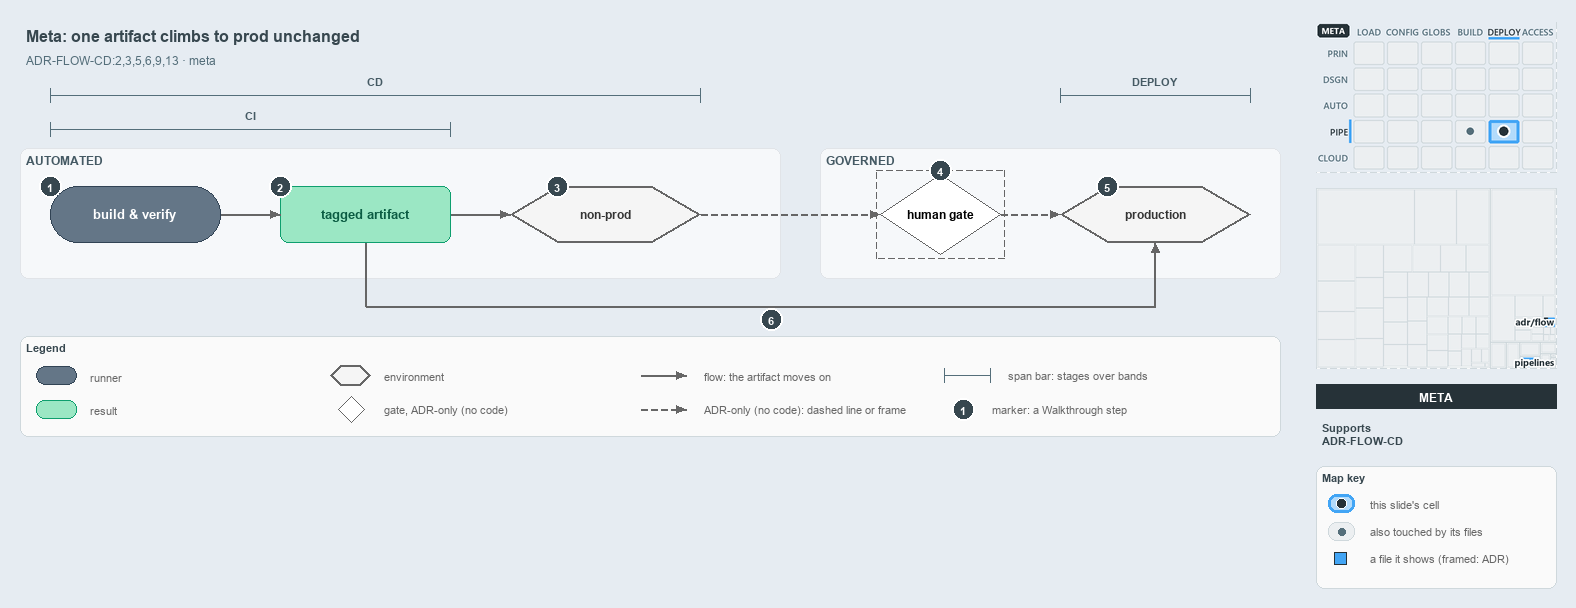

The diagram above was exported from draw.io. Its source (the exported page's mxGraphModel, read from the mxfile embedded in the PNG):
<mxGraphModel dx="1024" dy="768" grid="0" gridSize="10" guides="1" tooltips="1" connect="1" arrows="1" fold="1" page="1" pageScale="1" pageWidth="1572" pageHeight="600" background="#E6ECF2" math="0" shadow="0">
  <root>
    <mxCell id="0" />
    <mxCell id="1" parent="0" />
    <mxCell id="title" value="Meta: one artifact climbs to prod unchanged" style="text;html=1;align=left;verticalAlign=middle;fontSize=16;fontStyle=1;fontColor=#37474F;" vertex="1" parent="1">
      <mxGeometry x="20" y="14" width="1260" height="30" as="geometry" />
    </mxCell>
    <mxCell id="subtitle" value="ADR-FLOW-CD:2,3,5,6,9,13 &amp;#183; meta" style="text;html=1;align=left;verticalAlign=middle;fontSize=12;fontColor=#546E7A;" vertex="1" parent="1">
      <mxGeometry x="20" y="44" width="1240" height="20" as="geometry" />
    </mxCell>
    <mxCell id="span-cd-label" value="CD" style="text;html=1;align=center;verticalAlign=middle;fontSize=11;fontStyle=1;fontColor=#455A64;labelBackgroundColor=#F6F8FA;" vertex="1" parent="1">
      <mxGeometry x="335" y="66" width="80" height="16" as="geometry" />
    </mxCell>
    <mxCell id="span-cd" value="" style="shape=crossbar;whiteSpace=wrap;html=1;rounded=1;fillColor=none;strokeColor=#546E7A;strokeWidth=1.5;" vertex="1" parent="1">
      <mxGeometry x="50" y="82" width="650" height="14" as="geometry" />
    </mxCell>
    <mxCell id="span-deploy-label" value="DEPLOY" style="text;html=1;align=center;verticalAlign=middle;fontSize=11;fontStyle=1;fontColor=#455A64;labelBackgroundColor=#F6F8FA;" vertex="1" parent="1">
      <mxGeometry x="1115" y="66" width="80" height="16" as="geometry" />
    </mxCell>
    <mxCell id="span-deploy" value="" style="shape=crossbar;whiteSpace=wrap;html=1;rounded=1;fillColor=none;strokeColor=#546E7A;strokeWidth=1.5;" vertex="1" parent="1">
      <mxGeometry x="1060" y="82" width="190" height="14" as="geometry" />
    </mxCell>
    <mxCell id="span-ci-label" value="CI" style="text;html=1;align=center;verticalAlign=middle;fontSize=11;fontStyle=1;fontColor=#455A64;labelBackgroundColor=#F6F8FA;" vertex="1" parent="1">
      <mxGeometry x="210" y="100" width="80" height="16" as="geometry" />
    </mxCell>
    <mxCell id="span-ci" value="" style="shape=crossbar;whiteSpace=wrap;html=1;rounded=1;fillColor=none;strokeColor=#546E7A;strokeWidth=1.5;" vertex="1" parent="1">
      <mxGeometry x="50" y="116" width="400" height="14" as="geometry" />
    </mxCell>
    <mxCell id="band-automated" value="AUTOMATED" style="rounded=1;html=1;arcSize=3;fillColor=#F6F8FA;strokeColor=#E1E4E8;verticalAlign=top;align=left;spacingLeft=8;fontStyle=1;fontSize=12;fontColor=#455A64;" vertex="1" parent="1">
      <mxGeometry x="20" y="142" width="760" height="130" as="geometry" />
    </mxCell>
    <mxCell id="band-governed" value="GOVERNED" style="rounded=1;html=1;arcSize=3;fillColor=#F6F8FA;strokeColor=#E1E4E8;verticalAlign=top;align=left;spacingLeft=8;fontStyle=1;fontSize=12;fontColor=#455A64;" vertex="1" parent="1">
      <mxGeometry x="820" y="142" width="460" height="130" as="geometry" />
    </mxCell>
    <mxCell id="build-verify" value="&lt;b&gt;build &amp;amp; verify&lt;/b&gt;" style="rounded=1;arcSize=50;whiteSpace=wrap;html=1;fillColor=#647687;strokeColor=#314354;fontSize=13;fontColor=#FFFFFF;" vertex="1" parent="1">
      <mxGeometry x="50" y="180" width="170" height="56" as="geometry" />
    </mxCell>
    <mxCell id="tagged-artifact" value="&lt;b&gt;tagged artifact&lt;/b&gt;" style="rounded=1;whiteSpace=wrap;html=1;arcSize=20;fillColor=#9BE7C4;strokeColor=#0E9F6E;fontColor=#0B5C43;fontSize=13;" vertex="1" parent="1">
      <mxGeometry x="280" y="180" width="170" height="56" as="geometry" />
    </mxCell>
    <mxCell id="non-prod" value="&lt;b&gt;non-prod&lt;/b&gt;" style="shape=hexagon;perimeter=hexagonPerimeter2;whiteSpace=wrap;html=1;fillColor=#f5f5f5;strokeColor=#666666;strokeWidth=2;fontColor=#333333;fontSize=12;" vertex="1" parent="1">
      <mxGeometry x="510" y="180" width="190" height="56" as="geometry" />
    </mxCell>
    <mxCell id="human-gate" value="&lt;b&gt;human gate&lt;/b&gt;" style="rhombus;whiteSpace=wrap;html=1;fillColor=#FFFFFF;strokeColor=#666666;strokeWidth=1;dashed=1;fontSize=12;" vertex="1" parent="1">
      <mxGeometry x="880" y="168" width="120" height="80" as="geometry" />
    </mxCell>
    <mxCell id="human-gate-frame" value="" style="rounded=0;html=1;fillColor=none;strokeColor=#666666;dashed=1;" vertex="1" parent="1">
      <mxGeometry x="876" y="164" width="128" height="88" as="geometry" />
    </mxCell>
    <mxCell id="production" value="&lt;b&gt;production&lt;/b&gt;" style="shape=hexagon;perimeter=hexagonPerimeter2;whiteSpace=wrap;html=1;fillColor=#f5f5f5;strokeColor=#666666;strokeWidth=2;fontColor=#333333;fontSize=12;" vertex="1" parent="1">
      <mxGeometry x="1060" y="180" width="190" height="56" as="geometry" />
    </mxCell>
    <mxCell id="p-edge-build-artifact-a" value="" style="text;html=1;strokeColor=none;fillColor=none;" vertex="1" parent="1">
      <mxGeometry x="220" y="208" width="1" height="1" as="geometry" />
    </mxCell>
    <mxCell id="p-edge-build-artifact-b" value="" style="text;html=1;strokeColor=none;fillColor=none;" vertex="1" parent="1">
      <mxGeometry x="280" y="208" width="1" height="1" as="geometry" />
    </mxCell>
    <mxCell id="edge-build-artifact" value="" style="edgeStyle=orthogonalEdgeStyle;rounded=1;html=1;fontSize=10;endArrow=block;strokeColor=#666666;" edge="1" parent="1" source="p-edge-build-artifact-a" target="p-edge-build-artifact-b">
      <mxGeometry relative="1" as="geometry" />
    </mxCell>
    <mxCell id="p-edge-artifact-nonprod-a" value="" style="text;html=1;strokeColor=none;fillColor=none;" vertex="1" parent="1">
      <mxGeometry x="450" y="208" width="1" height="1" as="geometry" />
    </mxCell>
    <mxCell id="p-edge-artifact-nonprod-b" value="" style="text;html=1;strokeColor=none;fillColor=none;" vertex="1" parent="1">
      <mxGeometry x="510" y="208" width="1" height="1" as="geometry" />
    </mxCell>
    <mxCell id="edge-artifact-nonprod" value="" style="edgeStyle=orthogonalEdgeStyle;rounded=1;html=1;fontSize=10;endArrow=block;strokeColor=#666666;" edge="1" parent="1" source="p-edge-artifact-nonprod-a" target="p-edge-artifact-nonprod-b">
      <mxGeometry relative="1" as="geometry" />
    </mxCell>
    <mxCell id="p-edge-nonprod-gate-a" value="" style="text;html=1;strokeColor=none;fillColor=none;" vertex="1" parent="1">
      <mxGeometry x="700" y="208" width="1" height="1" as="geometry" />
    </mxCell>
    <mxCell id="p-edge-nonprod-gate-b" value="" style="text;html=1;strokeColor=none;fillColor=none;" vertex="1" parent="1">
      <mxGeometry x="880" y="208" width="1" height="1" as="geometry" />
    </mxCell>
    <mxCell id="edge-nonprod-gate" value="" style="edgeStyle=orthogonalEdgeStyle;rounded=1;html=1;fontSize=10;endArrow=block;strokeColor=#666666;dashed=1;" edge="1" parent="1" source="p-edge-nonprod-gate-a" target="p-edge-nonprod-gate-b">
      <mxGeometry relative="1" as="geometry" />
    </mxCell>
    <mxCell id="p-edge-gate-production-a" value="" style="text;html=1;strokeColor=none;fillColor=none;" vertex="1" parent="1">
      <mxGeometry x="1000" y="208" width="1" height="1" as="geometry" />
    </mxCell>
    <mxCell id="p-edge-gate-production-b" value="" style="text;html=1;strokeColor=none;fillColor=none;" vertex="1" parent="1">
      <mxGeometry x="1060" y="208" width="1" height="1" as="geometry" />
    </mxCell>
    <mxCell id="edge-gate-production" value="" style="edgeStyle=orthogonalEdgeStyle;rounded=1;html=1;fontSize=10;endArrow=block;strokeColor=#666666;dashed=1;" edge="1" parent="1" source="p-edge-gate-production-a" target="p-edge-gate-production-b">
      <mxGeometry relative="1" as="geometry" />
    </mxCell>
    <mxCell id="p-edge-artifact-production-1-a" value="" style="text;html=1;strokeColor=none;fillColor=none;" vertex="1" parent="1">
      <mxGeometry x="365" y="236" width="1" height="1" as="geometry" />
    </mxCell>
    <mxCell id="p-edge-artifact-production-1-b" value="" style="text;html=1;strokeColor=none;fillColor=none;" vertex="1" parent="1">
      <mxGeometry x="365" y="300" width="1" height="1" as="geometry" />
    </mxCell>
    <mxCell id="edge-artifact-production-1" value="" style="edgeStyle=orthogonalEdgeStyle;rounded=1;html=1;fontSize=10;endArrow=none;strokeColor=#666666;" edge="1" parent="1" source="p-edge-artifact-production-1-a" target="p-edge-artifact-production-1-b">
      <mxGeometry relative="1" as="geometry" />
    </mxCell>
    <mxCell id="p-edge-artifact-production-2-a" value="" style="text;html=1;strokeColor=none;fillColor=none;" vertex="1" parent="1">
      <mxGeometry x="365" y="300" width="1" height="1" as="geometry" />
    </mxCell>
    <mxCell id="p-edge-artifact-production-2-b" value="" style="text;html=1;strokeColor=none;fillColor=none;" vertex="1" parent="1">
      <mxGeometry x="1155" y="300" width="1" height="1" as="geometry" />
    </mxCell>
    <mxCell id="edge-artifact-production-2" value="" style="edgeStyle=orthogonalEdgeStyle;rounded=1;html=1;fontSize=10;endArrow=none;strokeColor=#666666;" edge="1" parent="1" source="p-edge-artifact-production-2-a" target="p-edge-artifact-production-2-b">
      <mxGeometry relative="1" as="geometry" />
    </mxCell>
    <mxCell id="p-edge-artifact-production-a" value="" style="text;html=1;strokeColor=none;fillColor=none;" vertex="1" parent="1">
      <mxGeometry x="1155" y="300" width="1" height="1" as="geometry" />
    </mxCell>
    <mxCell id="p-edge-artifact-production-b" value="" style="text;html=1;strokeColor=none;fillColor=none;" vertex="1" parent="1">
      <mxGeometry x="1155" y="236" width="1" height="1" as="geometry" />
    </mxCell>
    <mxCell id="edge-artifact-production" value="" style="edgeStyle=orthogonalEdgeStyle;rounded=1;html=1;fontSize=10;endArrow=block;strokeColor=#666666;" edge="1" parent="1" source="p-edge-artifact-production-a" target="p-edge-artifact-production-b">
      <mxGeometry relative="1" as="geometry" />
    </mxCell>
    <mxCell id="mark-1" value="1" style="ellipse;html=1;fillColor=#37474F;strokeColor=#FFFFFF;strokeWidth=2;fontColor=#FFFFFF;fontStyle=1;fontSize=11;" vertex="1" parent="1">
      <mxGeometry x="39" y="169" width="22" height="22" as="geometry" />
    </mxCell>
    <mxCell id="mark-2" value="2" style="ellipse;html=1;fillColor=#37474F;strokeColor=#FFFFFF;strokeWidth=2;fontColor=#FFFFFF;fontStyle=1;fontSize=11;" vertex="1" parent="1">
      <mxGeometry x="269" y="169" width="22" height="22" as="geometry" />
    </mxCell>
    <mxCell id="mark-3" value="3" style="ellipse;html=1;fillColor=#37474F;strokeColor=#FFFFFF;strokeWidth=2;fontColor=#FFFFFF;fontStyle=1;fontSize=11;" vertex="1" parent="1">
      <mxGeometry x="546" y="169" width="22" height="22" as="geometry" />
    </mxCell>
    <mxCell id="mark-4" value="4" style="ellipse;html=1;fillColor=#37474F;strokeColor=#FFFFFF;strokeWidth=2;fontColor=#FFFFFF;fontStyle=1;fontSize=11;" vertex="1" parent="1">
      <mxGeometry x="929" y="153" width="22" height="22" as="geometry" />
    </mxCell>
    <mxCell id="mark-5" value="5" style="ellipse;html=1;fillColor=#37474F;strokeColor=#FFFFFF;strokeWidth=2;fontColor=#FFFFFF;fontStyle=1;fontSize=11;" vertex="1" parent="1">
      <mxGeometry x="1096" y="169" width="22" height="22" as="geometry" />
    </mxCell>
    <mxCell id="mark-6" value="6" style="ellipse;html=1;fillColor=#37474F;strokeColor=#FFFFFF;strokeWidth=2;fontColor=#FFFFFF;fontStyle=1;fontSize=11;" vertex="1" parent="1">
      <mxGeometry x="760" y="302" width="22" height="22" as="geometry" />
    </mxCell>
    <mxCell id="legend" value="&lt;b&gt;Legend&lt;/b&gt;" style="rounded=1;whiteSpace=wrap;html=1;arcSize=6;fillColor=#FAFAFA;strokeColor=#CFD8DC;align=left;verticalAlign=top;spacing=8;fontSize=11;fontColor=#37474F;" vertex="1" parent="1">
      <mxGeometry x="20" y="330" width="1260" height="100" as="geometry" />
    </mxCell>
    <mxCell id="legend-0" value="" style="rounded=1;arcSize=50;whiteSpace=wrap;html=1;fillColor=#647687;strokeColor=#314354;fontColor=#FFFFFF;" vertex="1" parent="1">
      <mxGeometry x="36" y="360" width="40" height="18" as="geometry" />
    </mxCell>
    <mxCell id="legend-0-text" value="runner" style="text;html=1;align=left;verticalAlign=middle;fontSize=11;fontColor=#666666;" vertex="1" parent="1">
      <mxGeometry x="84" y="359" width="270" height="20" as="geometry" />
    </mxCell>
    <mxCell id="legend-1" value="" style="rounded=1;whiteSpace=wrap;html=1;arcSize=20;fillColor=#9BE7C4;strokeColor=#0E9F6E;" vertex="1" parent="1">
      <mxGeometry x="36" y="394" width="40" height="18" as="geometry" />
    </mxCell>
    <mxCell id="legend-1-text" value="result" style="text;html=1;align=left;verticalAlign=middle;fontSize=11;fontColor=#666666;" vertex="1" parent="1">
      <mxGeometry x="84" y="393" width="270" height="20" as="geometry" />
    </mxCell>
    <mxCell id="legend-2" value="" style="shape=hexagon;perimeter=hexagonPerimeter2;whiteSpace=wrap;html=1;fillColor=#f5f5f5;strokeColor=#666666;strokeWidth=2;" vertex="1" parent="1">
      <mxGeometry x="330" y="359" width="40" height="20" as="geometry" />
    </mxCell>
    <mxCell id="legend-2-text" value="environment" style="text;html=1;align=left;verticalAlign=middle;fontSize=11;fontColor=#666666;" vertex="1" parent="1">
      <mxGeometry x="378" y="359" width="270" height="20" as="geometry" />
    </mxCell>
    <mxCell id="legend-3" value="" style="rhombus;whiteSpace=wrap;html=1;fillColor=#FFFFFF;strokeColor=#666666;strokeWidth=1;dashed=1;" vertex="1" parent="1">
      <mxGeometry x="338" y="390" width="26" height="26" as="geometry" />
    </mxCell>
    <mxCell id="legend-3-text" value="gate, ADR-only (no code)" style="text;html=1;align=left;verticalAlign=middle;fontSize=11;fontColor=#666666;" vertex="1" parent="1">
      <mxGeometry x="378" y="393" width="270" height="20" as="geometry" />
    </mxCell>
    <mxCell id="p-legend-4-a" value="" style="text;html=1;strokeColor=none;fillColor=none;" vertex="1" parent="1">
      <mxGeometry x="640" y="369" width="1" height="1" as="geometry" />
    </mxCell>
    <mxCell id="p-legend-4-b" value="" style="text;html=1;strokeColor=none;fillColor=none;" vertex="1" parent="1">
      <mxGeometry x="686" y="369" width="1" height="1" as="geometry" />
    </mxCell>
    <mxCell id="legend-4" value="" style="edgeStyle=orthogonalEdgeStyle;rounded=1;html=1;fontSize=10;endArrow=block;strokeColor=#666666;" edge="1" parent="1" source="p-legend-4-a" target="p-legend-4-b">
      <mxGeometry relative="1" as="geometry" />
    </mxCell>
    <mxCell id="legend-4-text" value="flow: the artifact moves on" style="text;html=1;align=left;verticalAlign=middle;fontSize=11;fontColor=#666666;" vertex="1" parent="1">
      <mxGeometry x="698" y="359" width="270" height="20" as="geometry" />
    </mxCell>
    <mxCell id="p-legend-5-a" value="" style="text;html=1;strokeColor=none;fillColor=none;" vertex="1" parent="1">
      <mxGeometry x="640" y="403" width="1" height="1" as="geometry" />
    </mxCell>
    <mxCell id="p-legend-5-b" value="" style="text;html=1;strokeColor=none;fillColor=none;" vertex="1" parent="1">
      <mxGeometry x="686" y="403" width="1" height="1" as="geometry" />
    </mxCell>
    <mxCell id="legend-5" value="" style="edgeStyle=orthogonalEdgeStyle;rounded=1;html=1;fontSize=10;endArrow=block;strokeColor=#666666;dashed=1;" edge="1" parent="1" source="p-legend-5-a" target="p-legend-5-b">
      <mxGeometry relative="1" as="geometry" />
    </mxCell>
    <mxCell id="legend-5-text" value="ADR-only (no code): dashed line or frame" style="text;html=1;align=left;verticalAlign=middle;fontSize=11;fontColor=#666666;" vertex="1" parent="1">
      <mxGeometry x="698" y="393" width="270" height="20" as="geometry" />
    </mxCell>
    <mxCell id="legend-6" value="" style="shape=crossbar;whiteSpace=wrap;html=1;rounded=1;fillColor=none;strokeColor=#546E7A;strokeWidth=1.5;" vertex="1" parent="1">
      <mxGeometry x="944" y="362" width="46" height="14" as="geometry" />
    </mxCell>
    <mxCell id="legend-6-text" value="span bar: stages over bands" style="text;html=1;align=left;verticalAlign=middle;fontSize=11;fontColor=#666666;" vertex="1" parent="1">
      <mxGeometry x="1002" y="359" width="320" height="20" as="geometry" />
    </mxCell>
    <mxCell id="legend-7" value="1" style="ellipse;html=1;fillColor=#37474F;strokeColor=#FFFFFF;strokeWidth=2;fontColor=#FFFFFF;fontStyle=1;fontSize=11;" vertex="1" parent="1">
      <mxGeometry x="952" y="392" width="22" height="22" as="geometry" />
    </mxCell>
    <mxCell id="legend-7-text" value="marker: a Walkthrough step" style="text;html=1;align=left;verticalAlign=middle;fontSize=11;fontColor=#666666;" vertex="1" parent="1">
      <mxGeometry x="986" y="393" width="320" height="20" as="geometry" />
    </mxCell>
    <mxCell id="minimap-stack" value="" style="shape=image;html=1;imageAspect=0;aspect=fixed;verticalLabelPosition=bottom;strokeColor=#CFD8DC;dashed=1;fillColor=#FAFAFA;image=data:image/png,(base64 omitted: 15468 chars);" vertex="1" parent="1">
      <mxGeometry x="1316" y="16" width="240" height="150" as="geometry" />
    </mxCell>
    <mxCell id="minimap-tree" value="" style="shape=image;html=1;imageAspect=0;aspect=fixed;verticalLabelPosition=bottom;strokeColor=#CFD8DC;dashed=1;fillColor=#FAFAFA;image=data:image/png,(base64 omitted: 8188 chars);" vertex="1" parent="1">
      <mxGeometry x="1316" y="182" width="240" height="180" as="geometry" />
    </mxCell>
    <mxCell id="lens-badge" value="META" style="rounded=0;whiteSpace=wrap;html=1;align=center;verticalAlign=middle;fontSize=12;fontStyle=1;fontColor=#FFFFFF;fillColor=#263238;strokeColor=none;" vertex="1" parent="1">
      <mxGeometry x="1316" y="378" width="240" height="24" as="geometry" />
    </mxCell>
    <mxCell id="supports" value="&lt;b&gt;Supports&lt;/b&gt;&lt;br&gt;ADR-FLOW-CD" style="text;html=1;whiteSpace=wrap;align=left;verticalAlign=top;fontSize=11;fontColor=#37474F;" vertex="1" parent="1">
      <mxGeometry x="1316" y="410" width="240" height="38" as="geometry" />
    </mxCell>
    <mxCell id="mapkey" value="&lt;b&gt;Map key&lt;/b&gt;" style="rounded=1;whiteSpace=wrap;html=1;arcSize=6;fillColor=#FAFAFA;strokeColor=#CFD8DC;align=left;verticalAlign=top;spacing=8;fontSize=11;fontColor=#37474F;" vertex="1" parent="1">
      <mxGeometry x="1316" y="460" width="240" height="122" as="geometry" />
    </mxCell>
    <mxCell id="mapkey-here" value="" style="rounded=1;arcSize=20;html=1;fillColor=#B3DBFB;strokeColor=#42A5F5;strokeWidth=3;" vertex="1" parent="1">
      <mxGeometry x="1328" y="488" width="26" height="18" as="geometry" />
    </mxCell>
    <mxCell id="mapkey-here-dot" value="" style="ellipse;html=1;fillColor=#263238;strokeColor=#FFFFFF;strokeWidth=1.5;" vertex="1" parent="1">
      <mxGeometry x="1336" y="492" width="10" height="10" as="geometry" />
    </mxCell>
    <mxCell id="mapkey-here-text" value="this slide's cell" style="text;html=1;align=left;verticalAlign=middle;fontSize=11;fontColor=#666666;" vertex="1" parent="1">
      <mxGeometry x="1364" y="487" width="180" height="20" as="geometry" />
    </mxCell>
    <mxCell id="mapkey-touched" value="" style="rounded=1;arcSize=20;html=1;fillColor=#ECEFF1;strokeColor=#CFD8DC;" vertex="1" parent="1">
      <mxGeometry x="1328" y="516" width="26" height="18" as="geometry" />
    </mxCell>
    <mxCell id="mapkey-touched-dot" value="" style="ellipse;html=1;fillColor=#546E7A;strokeColor=none;" vertex="1" parent="1">
      <mxGeometry x="1338" y="522" width="7" height="7" as="geometry" />
    </mxCell>
    <mxCell id="mapkey-touched-text" value="also touched by its files" style="text;html=1;align=left;verticalAlign=middle;fontSize=11;fontColor=#666666;" vertex="1" parent="1">
      <mxGeometry x="1364" y="515" width="180" height="20" as="geometry" />
    </mxCell>
    <mxCell id="mapkey-file" value="" style="rounded=0;html=1;fillColor=#42A5F5;strokeColor=#263238;strokeWidth=1.5;" vertex="1" parent="1">
      <mxGeometry x="1334" y="546" width="12" height="12" as="geometry" />
    </mxCell>
    <mxCell id="mapkey-file-text" value="a file it shows (framed: ADR)" style="text;html=1;align=left;verticalAlign=middle;fontSize=11;fontColor=#666666;" vertex="1" parent="1">
      <mxGeometry x="1364" y="542" width="180" height="20" as="geometry" />
    </mxCell>
  </root>
</mxGraphModel>